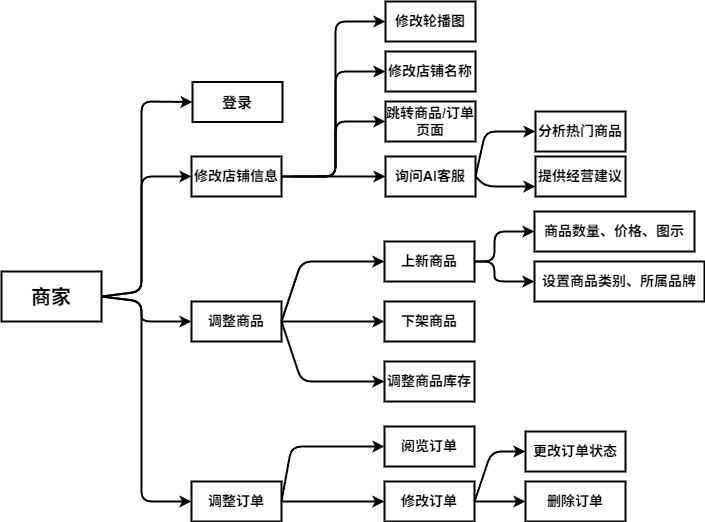

The diagram above was exported from draw.io. Its source (the exported page's mxGraphModel, read from the mxfile embedded in the PNG):
<mxGraphModel dx="1693" dy="909" grid="0" gridSize="10" guides="1" tooltips="1" connect="1" arrows="1" fold="1" page="0" pageScale="1" pageWidth="827" pageHeight="1169" math="0" shadow="0">
  <root>
    <mxCell id="0" />
    <mxCell id="1" parent="0" />
    <mxCell id="2" value="&lt;span style=&quot;font-size: 20px;&quot;&gt;&lt;b&gt;商家&lt;/b&gt;&lt;/span&gt;" style="rounded=0;whiteSpace=wrap;html=1;strokeWidth=2;" parent="1" vertex="1">
      <mxGeometry x="-40" y="410" width="100" height="50" as="geometry" />
    </mxCell>
    <mxCell id="3" value="&lt;b&gt;&lt;font style=&quot;font-size: 15px;&quot;&gt;登录&lt;/font&gt;&lt;/b&gt;" style="rounded=0;whiteSpace=wrap;html=1;strokeWidth=2;" parent="1" vertex="1">
      <mxGeometry x="151" y="220.5" width="90" height="40" as="geometry" />
    </mxCell>
    <mxCell id="4" value="&lt;span style=&quot;font-size: 14px;&quot;&gt;&lt;b&gt;修改店铺信息&lt;/b&gt;&lt;/span&gt;" style="rounded=0;whiteSpace=wrap;html=1;strokeWidth=2;" parent="1" vertex="1">
      <mxGeometry x="150" y="295" width="90" height="40" as="geometry" />
    </mxCell>
    <mxCell id="5" value="&lt;span style=&quot;font-size: 14px;&quot;&gt;&lt;b&gt;调整商品&lt;/b&gt;&lt;/span&gt;" style="rounded=0;whiteSpace=wrap;html=1;strokeWidth=2;" parent="1" vertex="1">
      <mxGeometry x="150" y="440" width="90" height="40" as="geometry" />
    </mxCell>
    <mxCell id="6" value="" style="endArrow=classic;html=1;exitX=1;exitY=0.5;exitDx=0;exitDy=0;entryX=0;entryY=0.5;entryDx=0;entryDy=0;strokeWidth=2;" parent="1" source="2" target="3" edge="1">
      <mxGeometry width="50" height="50" relative="1" as="geometry">
        <mxPoint x="190" y="390" as="sourcePoint" />
        <mxPoint x="100" y="170" as="targetPoint" />
        <Array as="points">
          <mxPoint x="100" y="430" />
          <mxPoint x="100" y="240" />
        </Array>
      </mxGeometry>
    </mxCell>
    <mxCell id="7" value="" style="endArrow=classic;html=1;exitX=1;exitY=0.5;exitDx=0;exitDy=0;entryX=0;entryY=0.5;entryDx=0;entryDy=0;strokeWidth=2;" parent="1" source="2" target="4" edge="1">
      <mxGeometry width="50" height="50" relative="1" as="geometry">
        <mxPoint x="190" y="390" as="sourcePoint" />
        <mxPoint x="240" y="340" as="targetPoint" />
        <Array as="points">
          <mxPoint x="100" y="430" />
          <mxPoint x="100" y="315" />
        </Array>
      </mxGeometry>
    </mxCell>
    <mxCell id="13" value="" style="endArrow=classic;html=1;entryX=0;entryY=0.5;entryDx=0;entryDy=0;strokeWidth=2;exitX=1;exitY=0.5;exitDx=0;exitDy=0;" parent="1" source="2" target="29" edge="1">
      <mxGeometry width="50" height="50" relative="1" as="geometry">
        <mxPoint x="130" y="360" as="sourcePoint" />
        <mxPoint x="140" y="716" as="targetPoint" />
        <Array as="points">
          <mxPoint x="100" y="440" />
          <mxPoint x="100" y="640" />
        </Array>
      </mxGeometry>
    </mxCell>
    <mxCell id="25" value="&lt;span style=&quot;font-size: 14px;&quot;&gt;&lt;b&gt;下架商品&lt;/b&gt;&lt;/span&gt;" style="rounded=0;whiteSpace=wrap;html=1;strokeWidth=2;" parent="1" vertex="1">
      <mxGeometry x="343" y="440" width="90" height="40" as="geometry" />
    </mxCell>
    <mxCell id="28" value="&lt;span style=&quot;font-size: 14px;&quot;&gt;&lt;b&gt;调整商品库存&lt;/b&gt;&lt;/span&gt;" style="rounded=0;whiteSpace=wrap;html=1;strokeWidth=2;" parent="1" vertex="1">
      <mxGeometry x="343" y="500" width="90" height="40" as="geometry" />
    </mxCell>
    <mxCell id="29" value="&lt;span style=&quot;font-size: 14px;&quot;&gt;&lt;b&gt;调整订单&lt;/b&gt;&lt;/span&gt;" style="rounded=0;whiteSpace=wrap;html=1;strokeWidth=2;" parent="1" vertex="1">
      <mxGeometry x="150" y="620" width="90" height="40" as="geometry" />
    </mxCell>
    <mxCell id="31" value="&lt;span style=&quot;font-size: 14px;&quot;&gt;&lt;b&gt;阅览订单&lt;/b&gt;&lt;/span&gt;" style="rounded=0;whiteSpace=wrap;html=1;strokeWidth=2;" parent="1" vertex="1">
      <mxGeometry x="343" y="565" width="90" height="40" as="geometry" />
    </mxCell>
    <mxCell id="33" value="&lt;span style=&quot;font-size: 14px;&quot;&gt;&lt;b&gt;修改订单&lt;/b&gt;&lt;/span&gt;" style="rounded=0;whiteSpace=wrap;html=1;strokeWidth=2;" parent="1" vertex="1">
      <mxGeometry x="343" y="620" width="90" height="40" as="geometry" />
    </mxCell>
    <mxCell id="40" value="&lt;span style=&quot;font-size: 14px;&quot;&gt;&lt;b&gt;更改订单状态&lt;/b&gt;&lt;/span&gt;" style="rounded=0;whiteSpace=wrap;html=1;strokeWidth=2;" parent="1" vertex="1">
      <mxGeometry x="484" y="570" width="100" height="40" as="geometry" />
    </mxCell>
    <mxCell id="52" value="" style="group" parent="1" vertex="1" connectable="0">
      <mxGeometry x="274" y="140" width="310" height="195" as="geometry" />
    </mxCell>
    <mxCell id="9" value="" style="endArrow=classic;html=1;exitX=1;exitY=0.5;exitDx=0;exitDy=0;strokeWidth=2;entryX=0;entryY=0.5;entryDx=0;entryDy=0;" parent="52" target="10" edge="1">
      <mxGeometry width="50" height="50" relative="1" as="geometry">
        <mxPoint y="174.5" as="sourcePoint" />
        <mxPoint x="50" y="175" as="targetPoint" />
        <Array as="points">
          <mxPoint x="20" y="175" />
          <mxPoint x="20" y="20" />
        </Array>
      </mxGeometry>
    </mxCell>
    <mxCell id="10" value="&lt;span style=&quot;font-size: 14px;&quot;&gt;&lt;b&gt;修改轮播图&lt;/b&gt;&lt;/span&gt;" style="rounded=0;whiteSpace=wrap;html=1;strokeWidth=2;" parent="52" vertex="1">
      <mxGeometry x="70" width="90" height="40" as="geometry" />
    </mxCell>
    <mxCell id="11" value="&lt;span style=&quot;font-size: 14px;&quot;&gt;&lt;b&gt;修改店铺名称&lt;/b&gt;&lt;/span&gt;" style="rounded=0;whiteSpace=wrap;html=1;strokeWidth=2;" parent="52" vertex="1">
      <mxGeometry x="70" y="50" width="90" height="40" as="geometry" />
    </mxCell>
    <mxCell id="12" value="" style="endArrow=classic;html=1;exitX=1;exitY=0.5;exitDx=0;exitDy=0;strokeWidth=2;entryX=0;entryY=0.5;entryDx=0;entryDy=0;" parent="52" source="4" target="11" edge="1">
      <mxGeometry width="50" height="50" relative="1" as="geometry">
        <mxPoint x="10" y="230" as="sourcePoint" />
        <mxPoint x="70" y="210" as="targetPoint" />
        <Array as="points">
          <mxPoint x="20" y="175" />
          <mxPoint x="20" y="70" />
        </Array>
      </mxGeometry>
    </mxCell>
    <mxCell id="17" value="&lt;span style=&quot;font-size: 14px;&quot;&gt;&lt;b&gt;跳转商品/订单页面&lt;/b&gt;&lt;/span&gt;" style="rounded=0;whiteSpace=wrap;html=1;strokeWidth=2;" parent="52" vertex="1">
      <mxGeometry x="70" y="100" width="90" height="40" as="geometry" />
    </mxCell>
    <mxCell id="18" value="&lt;span style=&quot;font-size: 14px;&quot;&gt;&lt;b&gt;询问AI客服&lt;/b&gt;&lt;/span&gt;" style="rounded=0;whiteSpace=wrap;html=1;strokeWidth=2;" parent="52" vertex="1">
      <mxGeometry x="70" y="155" width="90" height="40" as="geometry" />
    </mxCell>
    <mxCell id="22" value="" style="endArrow=classic;html=1;strokeWidth=2;entryX=0;entryY=0.5;entryDx=0;entryDy=0;exitX=1;exitY=0.5;exitDx=0;exitDy=0;" parent="52" source="4" target="17" edge="1">
      <mxGeometry width="50" height="50" relative="1" as="geometry">
        <mxPoint x="-20" y="260" as="sourcePoint" />
        <mxPoint x="30" y="210" as="targetPoint" />
        <Array as="points">
          <mxPoint x="20" y="175" />
          <mxPoint x="20" y="120" />
        </Array>
      </mxGeometry>
    </mxCell>
    <mxCell id="42" value="" style="endArrow=classic;html=1;strokeWidth=2;entryX=0;entryY=0.5;entryDx=0;entryDy=0;exitX=1;exitY=0.5;exitDx=0;exitDy=0;" parent="52" source="18" target="43" edge="1">
      <mxGeometry width="50" height="50" relative="1" as="geometry">
        <mxPoint x="160" y="220" as="sourcePoint" />
        <mxPoint x="210" y="170" as="targetPoint" />
        <Array as="points">
          <mxPoint x="170" y="130" />
        </Array>
      </mxGeometry>
    </mxCell>
    <mxCell id="43" value="&lt;span style=&quot;font-size: 14px;&quot;&gt;&lt;b&gt;分析热门商品&lt;/b&gt;&lt;/span&gt;" style="rounded=0;whiteSpace=wrap;html=1;strokeWidth=2;" parent="52" vertex="1">
      <mxGeometry x="220" y="110" width="90" height="40" as="geometry" />
    </mxCell>
    <mxCell id="44" value="&lt;span style=&quot;font-size: 14px;&quot;&gt;&lt;b&gt;提供经营建议&lt;/b&gt;&lt;/span&gt;" style="rounded=0;whiteSpace=wrap;html=1;strokeWidth=2;" parent="52" vertex="1">
      <mxGeometry x="220" y="155" width="90" height="40" as="geometry" />
    </mxCell>
    <mxCell id="45" value="" style="endArrow=classic;html=1;strokeWidth=2;entryX=0;entryY=0.75;entryDx=0;entryDy=0;exitX=1;exitY=0.5;exitDx=0;exitDy=0;" parent="52" source="18" target="44" edge="1">
      <mxGeometry width="50" height="50" relative="1" as="geometry">
        <mxPoint x="160" y="220" as="sourcePoint" />
        <mxPoint x="204" y="285" as="targetPoint" />
        <Array as="points">
          <mxPoint x="170" y="185" />
        </Array>
      </mxGeometry>
    </mxCell>
    <mxCell id="49" value="" style="endArrow=classic;html=1;strokeWidth=2;entryX=0;entryY=0.5;entryDx=0;entryDy=0;" parent="52" target="18" edge="1">
      <mxGeometry width="50" height="50" relative="1" as="geometry">
        <mxPoint x="-24" y="175" as="sourcePoint" />
        <mxPoint x="160" y="200" as="targetPoint" />
      </mxGeometry>
    </mxCell>
    <mxCell id="53" value="" style="group" parent="1" vertex="1" connectable="0">
      <mxGeometry x="343" y="350" width="320" height="90" as="geometry" />
    </mxCell>
    <mxCell id="19" value="&lt;span style=&quot;font-size: 14px;&quot;&gt;&lt;b&gt;上新商品&lt;/b&gt;&lt;/span&gt;" style="rounded=0;whiteSpace=wrap;html=1;strokeWidth=2;" parent="53" vertex="1">
      <mxGeometry y="30" width="90" height="40" as="geometry" />
    </mxCell>
    <mxCell id="46" value="&lt;span style=&quot;font-size: 14px;&quot;&gt;&lt;b&gt;商品数量、价格、图示&lt;/b&gt;&lt;/span&gt;" style="rounded=0;whiteSpace=wrap;html=1;strokeWidth=2;" parent="53" vertex="1">
      <mxGeometry x="150" width="160" height="40" as="geometry" />
    </mxCell>
    <mxCell id="47" value="&lt;span style=&quot;font-size: 14px;&quot;&gt;&lt;b&gt;设置商品类别、所属品牌&lt;/b&gt;&lt;/span&gt;" style="rounded=0;whiteSpace=wrap;html=1;strokeWidth=2;" parent="53" vertex="1">
      <mxGeometry x="150" y="50" width="170" height="40" as="geometry" />
    </mxCell>
    <mxCell id="50" value="" style="endArrow=classic;html=1;strokeWidth=2;entryX=0;entryY=0.5;entryDx=0;entryDy=0;exitX=1;exitY=0.5;exitDx=0;exitDy=0;" parent="53" source="19" target="46" edge="1">
      <mxGeometry width="50" height="50" relative="1" as="geometry">
        <mxPoint x="40" y="40" as="sourcePoint" />
        <mxPoint x="90" y="-10" as="targetPoint" />
        <Array as="points">
          <mxPoint x="90" y="50" />
          <mxPoint x="110" y="50" />
          <mxPoint x="110" y="20" />
        </Array>
      </mxGeometry>
    </mxCell>
    <mxCell id="51" value="" style="endArrow=classic;html=1;strokeWidth=2;entryX=0;entryY=0.5;entryDx=0;entryDy=0;exitX=1;exitY=0.5;exitDx=0;exitDy=0;" parent="53" source="19" target="47" edge="1">
      <mxGeometry width="50" height="50" relative="1" as="geometry">
        <mxPoint x="110" y="50" as="sourcePoint" />
        <mxPoint x="90" y="-10" as="targetPoint" />
        <Array as="points">
          <mxPoint x="110" y="50" />
          <mxPoint x="110" y="70" />
        </Array>
      </mxGeometry>
    </mxCell>
    <mxCell id="54" value="" style="endArrow=classic;html=1;strokeWidth=2;entryX=0;entryY=0.5;entryDx=0;entryDy=0;exitX=1;exitY=0.5;exitDx=0;exitDy=0;" parent="1" source="5" target="19" edge="1">
      <mxGeometry width="50" height="50" relative="1" as="geometry">
        <mxPoint x="280" y="470" as="sourcePoint" />
        <mxPoint x="291" y="410" as="targetPoint" />
        <Array as="points">
          <mxPoint x="260" y="400" />
        </Array>
      </mxGeometry>
    </mxCell>
    <mxCell id="55" value="" style="endArrow=classic;html=1;strokeWidth=2;entryX=0;entryY=0.5;entryDx=0;entryDy=0;exitX=1;exitY=0.5;exitDx=0;exitDy=0;" parent="1" source="5" target="25" edge="1">
      <mxGeometry width="50" height="50" relative="1" as="geometry">
        <mxPoint x="390" y="390" as="sourcePoint" />
        <mxPoint x="440" y="340" as="targetPoint" />
      </mxGeometry>
    </mxCell>
    <mxCell id="56" value="" style="endArrow=classic;html=1;strokeWidth=2;entryX=0;entryY=0.5;entryDx=0;entryDy=0;exitX=1;exitY=0.5;exitDx=0;exitDy=0;" parent="1" source="5" target="28" edge="1">
      <mxGeometry width="50" height="50" relative="1" as="geometry">
        <mxPoint x="390" y="390" as="sourcePoint" />
        <mxPoint x="440" y="340" as="targetPoint" />
        <Array as="points">
          <mxPoint x="260" y="520" />
        </Array>
      </mxGeometry>
    </mxCell>
    <mxCell id="58" value="" style="endArrow=classic;html=1;exitX=1;exitY=0.5;exitDx=0;exitDy=0;strokeWidth=2;entryX=0;entryY=0.5;entryDx=0;entryDy=0;" parent="1" source="2" target="5" edge="1">
      <mxGeometry width="50" height="50" relative="1" as="geometry">
        <mxPoint x="390" y="490" as="sourcePoint" />
        <mxPoint x="440" y="440" as="targetPoint" />
        <Array as="points">
          <mxPoint x="100" y="440" />
          <mxPoint x="100" y="460" />
        </Array>
      </mxGeometry>
    </mxCell>
    <mxCell id="59" value="" style="endArrow=classic;html=1;strokeWidth=2;entryX=0;entryY=0.5;entryDx=0;entryDy=0;exitX=1;exitY=0.5;exitDx=0;exitDy=0;" parent="1" source="29" target="31" edge="1">
      <mxGeometry width="50" height="50" relative="1" as="geometry">
        <mxPoint x="390" y="690" as="sourcePoint" />
        <mxPoint x="440" y="640" as="targetPoint" />
        <Array as="points">
          <mxPoint x="250" y="585" />
        </Array>
      </mxGeometry>
    </mxCell>
    <mxCell id="60" value="" style="endArrow=classic;html=1;strokeWidth=2;exitX=1;exitY=0.5;exitDx=0;exitDy=0;entryX=0;entryY=0.5;entryDx=0;entryDy=0;" parent="1" source="29" target="33" edge="1">
      <mxGeometry width="50" height="50" relative="1" as="geometry">
        <mxPoint x="390" y="690" as="sourcePoint" />
        <mxPoint x="330" y="650" as="targetPoint" />
      </mxGeometry>
    </mxCell>
    <mxCell id="61" value="" style="endArrow=classic;html=1;strokeWidth=2;entryX=0;entryY=0.5;entryDx=0;entryDy=0;exitX=1;exitY=0.5;exitDx=0;exitDy=0;" parent="1" source="33" target="40" edge="1">
      <mxGeometry width="50" height="50" relative="1" as="geometry">
        <mxPoint x="470" y="690" as="sourcePoint" />
        <mxPoint x="520" y="640" as="targetPoint" />
        <Array as="points">
          <mxPoint x="450" y="590" />
        </Array>
      </mxGeometry>
    </mxCell>
    <mxCell id="63" value="" style="endArrow=classic;html=1;strokeWidth=2;entryX=0;entryY=0.5;entryDx=0;entryDy=0;exitX=1;exitY=0.5;exitDx=0;exitDy=0;" parent="1" source="33" target="64" edge="1">
      <mxGeometry width="50" height="50" relative="1" as="geometry">
        <mxPoint x="390" y="690" as="sourcePoint" />
        <mxPoint x="480" y="720" as="targetPoint" />
      </mxGeometry>
    </mxCell>
    <mxCell id="64" value="&lt;span style=&quot;font-size: 14px;&quot;&gt;&lt;b&gt;删除订单&lt;/b&gt;&lt;/span&gt;" style="rounded=0;whiteSpace=wrap;html=1;strokeWidth=2;" parent="1" vertex="1">
      <mxGeometry x="484" y="620" width="100" height="40" as="geometry" />
    </mxCell>
  </root>
</mxGraphModel>